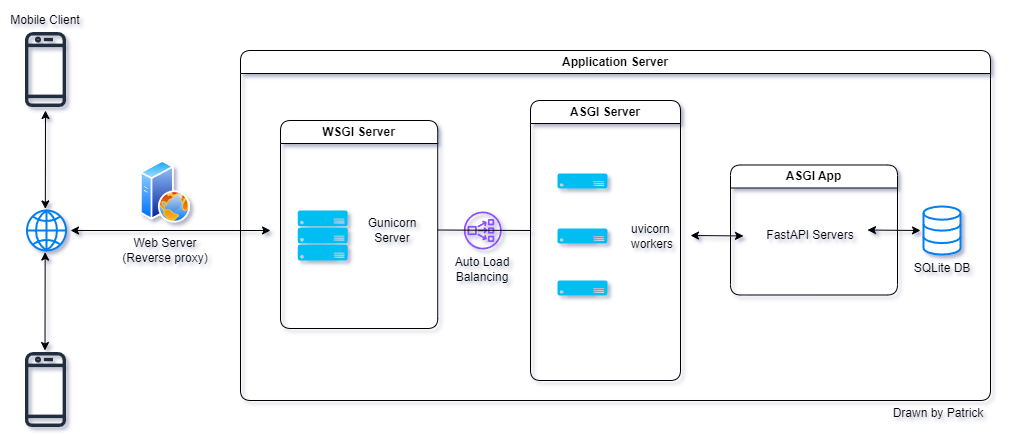

The diagram above was exported from draw.io. Its source (the exported page's mxGraphModel, read from the mxfile embedded in the PNG):
<mxGraphModel dx="1256" dy="525" grid="1" gridSize="10" guides="1" tooltips="1" connect="1" arrows="1" fold="1" page="1" pageScale="1" pageWidth="1654" pageHeight="1169" background="#FFFFFF" math="0" shadow="1">
  <root>
    <mxCell id="0" />
    <mxCell id="1" parent="0" />
    <mxCell id="vY-9v8HEKFqYy_7zCjov-1" value="" style="outlineConnect=0;fontColor=#232F3E;gradientColor=none;fillColor=#232F3D;strokeColor=none;dashed=0;verticalLabelPosition=bottom;verticalAlign=top;align=center;html=1;fontSize=12;fontStyle=0;aspect=fixed;pointerEvents=1;shape=mxgraph.aws4.mobile_client;rounded=1;" vertex="1" parent="1">
      <mxGeometry x="104.5" y="60" width="41" height="78" as="geometry" />
    </mxCell>
    <mxCell id="vY-9v8HEKFqYy_7zCjov-2" value="Mobile Client" style="text;html=1;align=center;verticalAlign=middle;whiteSpace=wrap;rounded=1;" vertex="1" parent="1">
      <mxGeometry x="80" y="30" width="90" height="40" as="geometry" />
    </mxCell>
    <mxCell id="vY-9v8HEKFqYy_7zCjov-5" value="Application Server" style="swimlane;whiteSpace=wrap;html=1;rounded=1;" vertex="1" parent="1">
      <mxGeometry x="320" y="80" width="750" height="350" as="geometry" />
    </mxCell>
    <mxCell id="vY-9v8HEKFqYy_7zCjov-26" value="ASGI Server" style="swimlane;whiteSpace=wrap;html=1;rounded=1;" vertex="1" parent="vY-9v8HEKFqYy_7zCjov-5">
      <mxGeometry x="290" y="50" width="150" height="280" as="geometry" />
    </mxCell>
    <mxCell id="vY-9v8HEKFqYy_7zCjov-10" value="uvicorn&amp;nbsp;&lt;div&gt;workers&lt;/div&gt;" style="text;html=1;align=center;verticalAlign=middle;whiteSpace=wrap;rounded=1;" vertex="1" parent="vY-9v8HEKFqYy_7zCjov-26">
      <mxGeometry x="77" y="116" width="90" height="39" as="geometry" />
    </mxCell>
    <mxCell id="vY-9v8HEKFqYy_7zCjov-43" value="" style="verticalLabelPosition=bottom;html=1;verticalAlign=top;align=center;strokeColor=none;fillColor=#00BEF2;shape=mxgraph.azure.server;rounded=1;" vertex="1" parent="vY-9v8HEKFqYy_7zCjov-26">
      <mxGeometry x="27" y="73" width="50" height="15" as="geometry" />
    </mxCell>
    <mxCell id="vY-9v8HEKFqYy_7zCjov-44" value="" style="verticalLabelPosition=bottom;html=1;verticalAlign=top;align=center;strokeColor=none;fillColor=#00BEF2;shape=mxgraph.azure.server;rounded=1;" vertex="1" parent="vY-9v8HEKFqYy_7zCjov-26">
      <mxGeometry x="27" y="128" width="50" height="15" as="geometry" />
    </mxCell>
    <mxCell id="vY-9v8HEKFqYy_7zCjov-45" value="" style="verticalLabelPosition=bottom;html=1;verticalAlign=top;align=center;strokeColor=none;fillColor=#00BEF2;shape=mxgraph.azure.server;rounded=1;" vertex="1" parent="vY-9v8HEKFqYy_7zCjov-26">
      <mxGeometry x="27" y="180" width="50" height="15" as="geometry" />
    </mxCell>
    <mxCell id="vY-9v8HEKFqYy_7zCjov-77" value="" style="endArrow=classic;startArrow=classic;html=1;rounded=1;" edge="1" parent="vY-9v8HEKFqYy_7zCjov-26">
      <mxGeometry width="50" height="50" relative="1" as="geometry">
        <mxPoint x="160" y="135" as="sourcePoint" />
        <mxPoint x="213" y="135.47000000000003" as="targetPoint" />
      </mxGeometry>
    </mxCell>
    <mxCell id="vY-9v8HEKFqYy_7zCjov-11" value="" style="html=1;verticalLabelPosition=bottom;align=center;labelBackgroundColor=#ffffff;verticalAlign=top;strokeWidth=2;strokeColor=#0080F0;shadow=0;dashed=0;shape=mxgraph.ios7.icons.data;rounded=1;" vertex="1" parent="vY-9v8HEKFqYy_7zCjov-5">
      <mxGeometry x="683" y="155.95" width="37" height="48.1" as="geometry" />
    </mxCell>
    <mxCell id="vY-9v8HEKFqYy_7zCjov-13" value="SQLite DB" style="text;html=1;align=center;verticalAlign=middle;whiteSpace=wrap;rounded=1;" vertex="1" parent="vY-9v8HEKFqYy_7zCjov-5">
      <mxGeometry x="656.5" y="198" width="90" height="40" as="geometry" />
    </mxCell>
    <mxCell id="vY-9v8HEKFqYy_7zCjov-32" value="WSGI Server" style="swimlane;whiteSpace=wrap;html=1;rounded=1;" vertex="1" parent="vY-9v8HEKFqYy_7zCjov-5">
      <mxGeometry x="40" y="70" width="157.25" height="208" as="geometry" />
    </mxCell>
    <mxCell id="vY-9v8HEKFqYy_7zCjov-33" value="" style="verticalLabelPosition=bottom;html=1;verticalAlign=top;align=center;strokeColor=none;fillColor=#00BEF2;shape=mxgraph.azure.server_rack;rounded=1;" vertex="1" parent="vY-9v8HEKFqYy_7zCjov-32">
      <mxGeometry x="17.25" y="90" width="50" height="50" as="geometry" />
    </mxCell>
    <mxCell id="vY-9v8HEKFqYy_7zCjov-34" value="Gunicorn&lt;div&gt;Server&lt;/div&gt;" style="text;html=1;align=center;verticalAlign=middle;whiteSpace=wrap;rounded=1;" vertex="1" parent="vY-9v8HEKFqYy_7zCjov-32">
      <mxGeometry x="67.25" y="90" width="90" height="39" as="geometry" />
    </mxCell>
    <mxCell id="vY-9v8HEKFqYy_7zCjov-36" value="" style="outlineConnect=0;fontColor=#232F3E;gradientColor=none;fillColor=#8C4FFF;strokeColor=none;dashed=0;verticalLabelPosition=bottom;verticalAlign=top;align=center;html=1;fontSize=12;fontStyle=0;aspect=fixed;pointerEvents=1;shape=mxgraph.aws4.network_load_balancer;rounded=1;" vertex="1" parent="vY-9v8HEKFqYy_7zCjov-5">
      <mxGeometry x="223.25" y="161" width="38" height="38" as="geometry" />
    </mxCell>
    <mxCell id="vY-9v8HEKFqYy_7zCjov-37" value="Auto Load Balancing" style="text;html=1;align=center;verticalAlign=middle;whiteSpace=wrap;rounded=1;" vertex="1" parent="vY-9v8HEKFqYy_7zCjov-5">
      <mxGeometry x="197.25" y="199" width="90" height="39" as="geometry" />
    </mxCell>
    <mxCell id="vY-9v8HEKFqYy_7zCjov-41" value="" style="endArrow=none;html=1;rounded=1;exitX=1;exitY=0.5;exitDx=0;exitDy=0;" edge="1" parent="vY-9v8HEKFqYy_7zCjov-5" source="vY-9v8HEKFqYy_7zCjov-34">
      <mxGeometry width="50" height="50" relative="1" as="geometry">
        <mxPoint x="200" y="190" as="sourcePoint" />
        <mxPoint x="290" y="180" as="targetPoint" />
      </mxGeometry>
    </mxCell>
    <mxCell id="vY-9v8HEKFqYy_7zCjov-48" value="ASGI App" style="swimlane;whiteSpace=wrap;html=1;rounded=1;" vertex="1" parent="vY-9v8HEKFqYy_7zCjov-5">
      <mxGeometry x="490" y="114.5" width="167" height="130" as="geometry" />
    </mxCell>
    <mxCell id="vY-9v8HEKFqYy_7zCjov-49" value="FastAPI S&lt;span style=&quot;background-color: initial;&quot;&gt;ervers&lt;/span&gt;" style="text;html=1;align=center;verticalAlign=middle;whiteSpace=wrap;rounded=1;" vertex="1" parent="vY-9v8HEKFqYy_7zCjov-48">
      <mxGeometry y="5" width="160" height="130" as="geometry" />
    </mxCell>
    <mxCell id="vY-9v8HEKFqYy_7zCjov-21" value="" style="endArrow=classic;startArrow=classic;html=1;rounded=1;" edge="1" parent="vY-9v8HEKFqYy_7zCjov-5">
      <mxGeometry width="50" height="50" relative="1" as="geometry">
        <mxPoint x="627" y="179.52999999999997" as="sourcePoint" />
        <mxPoint x="680" y="180" as="targetPoint" />
      </mxGeometry>
    </mxCell>
    <mxCell id="vY-9v8HEKFqYy_7zCjov-7" value="" style="html=1;verticalLabelPosition=bottom;align=center;labelBackgroundColor=#ffffff;verticalAlign=top;strokeWidth=2;strokeColor=#0080F0;shadow=0;dashed=0;shape=mxgraph.ios7.icons.globe;rounded=1;" vertex="1" parent="1">
      <mxGeometry x="106.5" y="240" width="39" height="40" as="geometry" />
    </mxCell>
    <mxCell id="vY-9v8HEKFqYy_7zCjov-17" value="" style="endArrow=classic;startArrow=classic;html=1;rounded=1;exitX=0.47;exitY=-0.139;exitDx=0;exitDy=0;exitPerimeter=0;" edge="1" parent="1">
      <mxGeometry width="50" height="50" relative="1" as="geometry">
        <mxPoint x="124.82999999999993" y="238.44000000000005" as="sourcePoint" />
        <mxPoint x="125" y="140" as="targetPoint" />
      </mxGeometry>
    </mxCell>
    <mxCell id="vY-9v8HEKFqYy_7zCjov-18" value="" style="endArrow=classic;startArrow=classic;html=1;rounded=1;" edge="1" parent="1">
      <mxGeometry width="50" height="50" relative="1" as="geometry">
        <mxPoint x="150" y="260" as="sourcePoint" />
        <mxPoint x="350" y="260" as="targetPoint" />
      </mxGeometry>
    </mxCell>
    <mxCell id="vY-9v8HEKFqYy_7zCjov-20" value="Web Server&lt;br&gt;(Reverse proxy)" style="text;html=1;align=center;verticalAlign=middle;whiteSpace=wrap;rounded=1;" vertex="1" parent="1">
      <mxGeometry x="200" y="260" width="90" height="40" as="geometry" />
    </mxCell>
    <mxCell id="vY-9v8HEKFqYy_7zCjov-22" value="" style="image;aspect=fixed;perimeter=ellipsePerimeter;html=1;align=center;shadow=0;dashed=0;spacingTop=3;image=img/lib/active_directory/web_server.svg;rounded=1;" vertex="1" parent="1">
      <mxGeometry x="220" y="190" width="50" height="62.5" as="geometry" />
    </mxCell>
    <mxCell id="vY-9v8HEKFqYy_7zCjov-23" value="" style="outlineConnect=0;fontColor=#232F3E;gradientColor=none;fillColor=#232F3D;strokeColor=none;dashed=0;verticalLabelPosition=bottom;verticalAlign=top;align=center;html=1;fontSize=12;fontStyle=0;aspect=fixed;pointerEvents=1;shape=mxgraph.aws4.mobile_client;rounded=1;" vertex="1" parent="1">
      <mxGeometry x="104.5" y="380" width="41" height="78" as="geometry" />
    </mxCell>
    <mxCell id="vY-9v8HEKFqYy_7zCjov-24" value="" style="endArrow=classic;startArrow=classic;html=1;rounded=1;exitX=0.47;exitY=-0.139;exitDx=0;exitDy=0;exitPerimeter=0;" edge="1" parent="1">
      <mxGeometry width="50" height="50" relative="1" as="geometry">
        <mxPoint x="124.49999999999993" y="380.00000000000006" as="sourcePoint" />
        <mxPoint x="124.67" y="281.56" as="targetPoint" />
      </mxGeometry>
    </mxCell>
    <mxCell id="vY-9v8HEKFqYy_7zCjov-78" value="Drawn by Patrick" style="text;html=1;align=center;verticalAlign=middle;whiteSpace=wrap;rounded=0;" vertex="1" parent="1">
      <mxGeometry x="950" y="428" width="136" height="30" as="geometry" />
    </mxCell>
  </root>
</mxGraphModel>